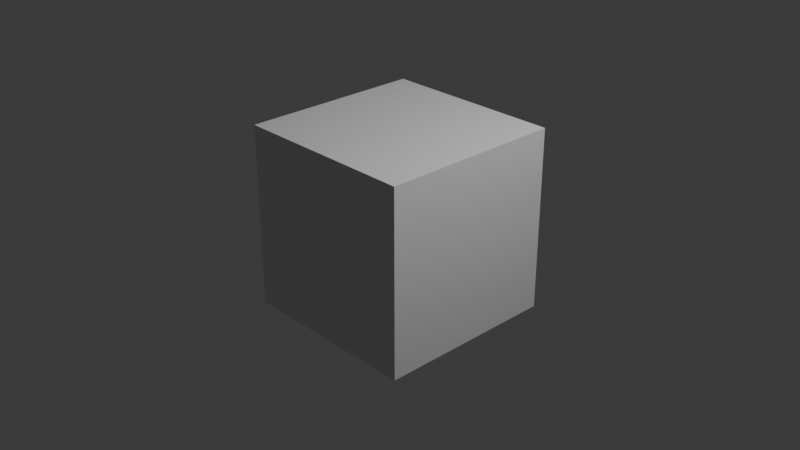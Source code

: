 # Source: MyCube.blend  (saved by Blender 4.0.36; exported with 4.5.12 LTS)
import bpy
from mathutils import Matrix  # noqa: F401  (used for matrix-valued properties, if any)

bpy.ops.wm.read_factory_settings(use_empty=True)
scene = bpy.context.scene
scene.name = 'Scene'

# ---- collections
col_collection = bpy.data.collections.new('Collection'); scene.collection.children.link(col_collection)

# ---- materials (node trees are filled in below, after node groups)
mat_material = bpy.data.materials.new('Material')
mat_material.alpha_threshold = 0.0
mat_material.use_transparent_shadow = False
mat_material.roughness = 0.5
mat_material.line_color = (0.0, 0.0, 0.0, 1.0)

# ---- material node trees
mat_material.use_nodes = True; mat_material.node_tree.nodes.clear()
_N = mat_material.node_tree.nodes; _L = mat_material.node_tree.links
n0 = _N.new('ShaderNodeOutputMaterial'); n0.name = 'Material Output'; n0.location = (300, 300)
n1 = _N.new('ShaderNodeBsdfPrincipled'); n1.name = 'Principled BSDF'; n1.location = (10, 300)
n1.inputs[3].default_value = 1.45
_L.new(n1.outputs[0], n0.inputs[0])
n0.is_active_output = True

# ---- world
world_world = bpy.data.worlds.new('World'); scene.world = world_world
world_world.use_nodes = True; world_world.node_tree.nodes.clear()
_N = world_world.node_tree.nodes; _L = world_world.node_tree.links
n0 = _N.new('ShaderNodeOutputWorld'); n0.name = 'World Output'; n0.location = (300, 300)
n1 = _N.new('ShaderNodeBackground'); n1.name = 'Background'; n1.location = (10, 300)
n1.inputs[0].default_value = (0.05088, 0.05088, 0.05088, 1.0)
_L.new(n1.outputs[0], n0.inputs[0])
n0.is_active_output = True
world_world.color = (0.05088, 0.05088, 0.05088)
world_world.use_sun_shadow = False
world_world.sun_shadow_jitter_overblur = 0.0

# ---- cameras
cam_camera = bpy.data.cameras.new('Camera')
cam_camera.clip_end = 100.0
cam_camera.ortho_scale = 7.314

# ---- lights
light_light = bpy.data.lights.new('Light', 'POINT')
light_light.transmission_factor = 0.0
light_light.use_soft_falloff = False
light_light.energy = 1000.0
light_light.shadow_soft_size = 0.1
light_light.shadow_maximum_resolution = 0.006
light_light.use_absolute_resolution = True

# ---- meshes
me_cube = bpy.data.meshes.new('Cube')
me_cube.from_pydata([(1.0, 1.0, 1.0), (1.0, 1.0, -1.0), (1.0, -1.0, 1.0), (1.0, -1.0, -1.0), (-1.0, 1.0, 1.0), (-1.0, 1.0, -1.0), (-1.0, -1.0, 1.0), (-1.0, -1.0, -1.0)], [], [(0, 4, 6, 2), (3, 2, 6, 7), (7, 6, 4, 5), (5, 1, 3, 7), (1, 0, 2, 3), (5, 4, 0, 1)])
_uv = me_cube.uv_layers.new(name='UVMap')
_uv.uv.foreach_set('vector', [0.625, 0.5, 0.875, 0.5, 0.875, 0.75, 0.625, 0.75, 0.375, 0.75, 0.625, 0.75, 0.625, 1.0, 0.375, 1.0, 0.375, 0.0, 0.625, 0.0, 0.625, 0.25, 0.375, 0.25, 0.125, 0.5, 0.375, 0.5, 0.375, 0.75, 0.125, 0.75, 0.375, 0.5, 0.625, 0.5, 0.625, 0.75, 0.375, 0.75, 0.375, 0.25, 0.625, 0.25, 0.625, 0.5, 0.375, 0.5])
me_cube.materials.append(mat_material)
me_cube.use_mirror_vertex_groups = False
me_cube.update()

# ---- objects
ob_cube = bpy.data.objects.new('Cube', me_cube)
ob_light = bpy.data.objects.new('Light', light_light)
ob_camera = bpy.data.objects.new('Camera', cam_camera)

# ---- transforms, parenting, visibility, modifiers, constraints
ob_cube.location = (0.0, 0.0, 0.0)
ob_cube.lock_rotations_4d = False
ob_cube.empty_display_type = 'ARROWS'
ob_cube.lineart.crease_threshold = 0.0
ob_light.location = (4.076, 1.005, 5.904)
ob_light.rotation_euler = (0.6503, 0.05522, 1.866)
ob_light.lock_rotations_4d = False
ob_light.empty_display_type = 'ARROWS'
ob_light.color = (0.0, 0.0, 0.0, 0.0)
ob_light.lineart.crease_threshold = 0.0
ob_camera.location = (7.359, -6.926, 4.958)
ob_camera.rotation_euler = (1.109, 0.0, 0.8149)
ob_camera.lock_rotations_4d = False
ob_camera.empty_display_type = 'ARROWS'
ob_camera.color = (0.0, 0.0, 0.0, 0.0)
ob_camera.display_type = 'WIRE'
ob_camera.lineart.crease_threshold = 0.0

# ---- collection membership
col_collection.objects.link(ob_cube)
col_collection.objects.link(ob_light)
col_collection.objects.link(ob_camera)

# ---- scene / render settings (as saved in the file)
scene.camera = ob_camera
scene.frame_start = 1; scene.frame_end = 250; scene.frame_set(0)
scene.render.engine = 'BLENDER_EEVEE_NEXT'
scene.cycles.sampling_pattern = 'TABULATED_SOBOL'
bpy.context.view_layer.update()
